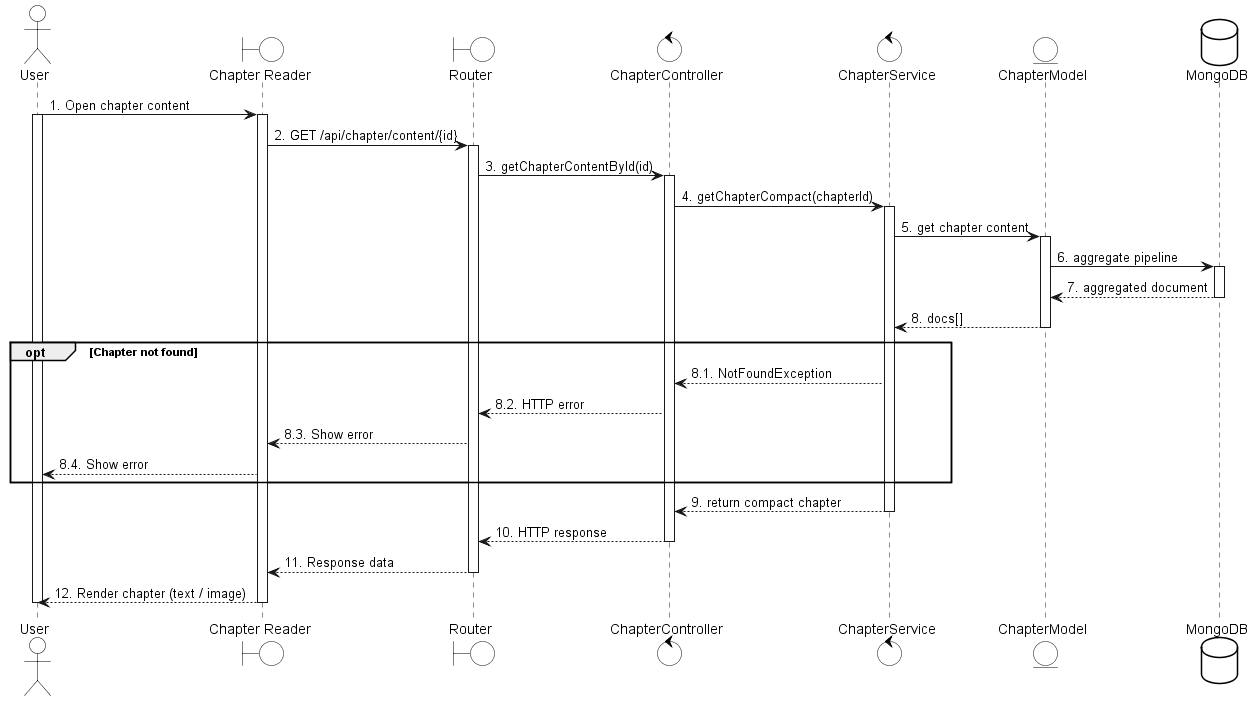

The diagram above was rendered by PlantUML. Its source (embedded in the PNG):
@startuml
skinparam {
  ActorBackgroundColor #FFFFFF
  BoundaryBackgroundColor #FFFFFF
  ControlBackgroundColor #FFFFFF
  EntityBackgroundColor #FFFFFF
  DatabaseBackgroundColor #FFFFFF
  ActorBorderColor black
  BoundaryBorderColor black
  ControlBorderColor black
  EntityBorderColor black
  DatabaseBorderColor black
}

actor User
boundary "Chapter Reader" as UI
boundary Router
control ChapterController
control ChapterService
entity ChapterModel
database MongoDB

User -> UI: 1. Open chapter content
activate User
activate UI

UI -> Router: 2. GET /api/chapter/content/{id}
activate Router

Router -> ChapterController: 3. getChapterContentById(id)
activate ChapterController

ChapterController -> ChapterService: 4. getChapterCompact(chapterId)
activate ChapterService

ChapterService -> ChapterModel: 5. get chapter content
activate ChapterModel
ChapterModel -> MongoDB: 6. aggregate pipeline
activate MongoDB
MongoDB --> ChapterModel: 7. aggregated document
deactivate MongoDB
ChapterModel --> ChapterService: 8. docs[]
deactivate ChapterModel

opt Chapter not found
  ChapterService --> ChapterController: 8.1. NotFoundException
  ChapterController --> Router: 8.2. HTTP error
  Router --> UI: 8.3. Show error
  UI --> User: 8.4. Show error
end

ChapterService --> ChapterController: 9. return compact chapter
deactivate ChapterService

ChapterController --> Router: 10. HTTP response
deactivate ChapterController

Router --> UI: 11. Response data
deactivate Router
UI --> User: 12. Render chapter (text / image)
deactivate UI
deactivate User
@enduml